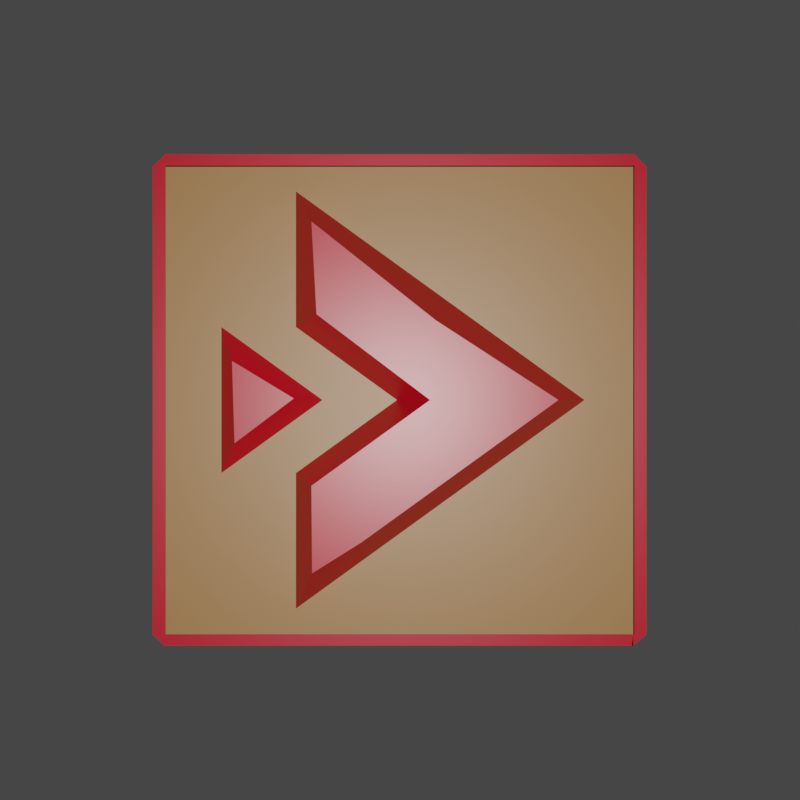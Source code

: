 # Source: incinerate.blend  (saved by Blender 2.91.10; exported with 4.5.12 LTS)
import bpy
from mathutils import Matrix  # noqa: F401  (used for matrix-valued properties, if any)

bpy.ops.wm.read_factory_settings(use_empty=True)
scene = bpy.context.scene
scene.name = 'Scene'

# ---- collections
col_collection = bpy.data.collections.new('Collection'); scene.collection.children.link(col_collection)

# ---- materials (node trees are filled in below, after node groups)
mat_material = bpy.data.materials.new('Material')
mat_material.alpha_threshold = 0.0
mat_material.use_transparent_shadow = False
mat_material.line_color = (0.0, 0.0, 0.0, 1.0)
mat_army = bpy.data.materials.new('Army')
mat_army.use_transparent_shadow = False

# ---- material node trees
mat_material.use_nodes = True; mat_material.node_tree.nodes.clear()
_N = mat_material.node_tree.nodes; _L = mat_material.node_tree.links
n0 = _N.new('ShaderNodeOutputMaterial'); n0.name = 'Material Output'; n0.location = (300, 300)
n1 = _N.new('ShaderNodeBsdfPrincipled'); n1.name = 'Principled BSDF'; n1.location = (10, 300)
n1.distribution = 'GGX'
n1.subsurface_method = 'BURLEY'
n1.inputs[0].default_value = (0.3264, 0.0, 0.007479, 1.0)
n1.inputs[2].default_value = 0.4
n1.inputs[3].default_value = 1.45
n1.inputs[27].default_value = (0.0, 0.0, 0.0, 1.0)
n1.inputs[28].default_value = 1.0
_L.new(n1.outputs[0], n0.inputs[0])
n0.is_active_output = True
mat_army.use_nodes = True; mat_army.node_tree.nodes.clear()
_N = mat_army.node_tree.nodes; _L = mat_army.node_tree.links
n0 = _N.new('ShaderNodeBsdfPrincipled'); n0.name = 'Principled BSDF'; n0.location = (10, 300)
n0.distribution = 'GGX'
n0.subsurface_method = 'BURLEY'
n0.inputs[0].default_value = (0.214, 0.1024, 0.02877, 1.0)
n0.inputs[3].default_value = 1.45
n0.inputs[27].default_value = (0.0, 0.0, 0.0, 1.0)
n0.inputs[28].default_value = 1.0
n1 = _N.new('ShaderNodeOutputMaterial'); n1.name = 'Material Output'; n1.location = (300, 300)
_L.new(n0.outputs[0], n1.inputs[0])
n1.is_active_output = True

# ---- world
world_world = bpy.data.worlds.new('World'); scene.world = world_world
world_world.use_nodes = True; world_world.node_tree.nodes.clear()
_N = world_world.node_tree.nodes; _L = world_world.node_tree.links
n0 = _N.new('ShaderNodeOutputWorld'); n0.name = 'World Output'; n0.location = (300, 300)
n1 = _N.new('ShaderNodeBackground'); n1.name = 'Background'; n1.location = (10, 300)
n1.inputs[0].default_value = (0.05088, 0.05088, 0.05088, 1.0)
_L.new(n1.outputs[0], n0.inputs[0])
n0.is_active_output = True
world_world.color = (0.05088, 0.05088, 0.05088)
world_world.use_sun_shadow = False
world_world.sun_shadow_jitter_overblur = 0.0

# ---- cameras
cam_camera = bpy.data.cameras.new('Camera')
cam_camera.clip_end = 100.0
cam_camera.ortho_scale = 7.314

# ---- lights
light_light = bpy.data.lights.new('Light', 'POINT')
light_light.transmission_factor = 0.0
light_light.energy = 2000.0
light_light.shadow_soft_size = 0.1
light_light.shadow_maximum_resolution = 0.006
light_light.use_absolute_resolution = True

# ---- meshes
me_plane = bpy.data.meshes.new('Plane')
me_plane.from_pydata([(-0.9023, -0.9483, 0.0), (0.9051, -0.9483, 0.0), (-0.8942, 0.951, 0.0), (0.9051, 0.951, 0.0), (-0.9, -0.9484, 0.0), (-0.9, 0.9478, 0.0), (0.905, -0.9484, 0.0), (0.905, 0.9478, 0.0), (-0.9513, -0.9, 0.0), (0.954, -0.9, 0.0), (-0.9, -0.9, 0.0), (0.905, -0.9, 0.0), (0.954, 0.905, 0.0), (-0.9, 0.905, 0.0), (0.905, 0.905, 0.0), (-0.9513, 0.905, 0.0), (-0.9513, 0.0025, 0.0), (-0.9, 0.0025, 0.0), (-0.9, 0.8376, 0.0), (-0.9513, 0.8376, 0.0)], [], [(14, 12, 3, 7), (15, 13, 5, 2), (13, 14, 7, 5), (4, 6, 11, 10), (0, 4, 10, 8), (6, 1, 9, 11), (19, 18, 13, 15), (11, 9, 12, 14), (8, 10, 17, 16), (16, 17, 18, 19)])
_uv = me_plane.uv_layers.new(name='UVMap')
_uv.uv.foreach_set('vector', [0.9525, 0.9525, 1.0, 0.9525, 1.0, 1.0, 0.9525, 1.0, 0.0, 0.9525, 0.05, 0.9525, 0.05, 1.0, 0.0, 1.0, 0.05, 0.9525, 0.9525, 0.9525, 0.9525, 1.0, 0.05, 1.0, 0.05, 0.0, 0.9525, 0.0, 0.9525, 0.05, 0.05, 0.05, 0.0, 0.0, 0.05, 0.0, 0.05, 0.05, 0.0, 0.05, 0.9525, 0.0, 1.0, 0.0, 1.0, 0.05, 0.9525, 0.05, 0.0, 0.9188, 0.05, 0.9188, 0.05, 0.9525, 0.0, 0.9525, 0.9525, 0.05, 1.0, 0.05, 1.0, 0.9525, 0.9525, 0.9525, 0.0, 0.05, 0.05, 0.05, 0.05, 0.5012, 0.0, 0.5012, 0.0, 0.5012, 0.05, 0.5012, 0.05, 0.9188, 0.0, 0.9188])
me_plane.materials.append(mat_material)
me_plane.use_remesh_fix_poles = True
me_plane.use_remesh_preserve_attributes = False
me_plane.use_mirror_vertex_groups = False
me_plane.update()
me_plane_001 = bpy.data.meshes.new('Plane.001')
me_plane_001.from_pydata([(-1.0, -1.0, 0.0), (1.0, -1.0, 0.0), (-1.0, 1.0, 0.0), (1.0, 1.0, 0.0)], [], [(0, 1, 3, 2)])
_uv = me_plane_001.uv_layers.new(name='UVMap')
_uv.uv.foreach_set('vector', [0.0, 0.0, 1.0, 0.0, 1.0, 1.0, 0.0, 1.0])
me_plane_001.materials.append(mat_army)
me_plane_001.use_remesh_fix_poles = True
me_plane_001.use_remesh_preserve_attributes = False
me_plane_001.use_mirror_vertex_groups = False
me_plane_001.update()
me_mesh_010 = bpy.data.meshes.new('Mesh.010')
me_mesh_010.from_pydata([(-9.977, -20.0, 0.0), (17.69, -1.204e-15, 0.0), (-9.977, 20.0, 0.0), (-9.977, 7.0, 0.0), (-9.977, -7.0, 0.0), (-0.2927, -1.191e-16, 0.0), (2.78, 0.0, 4.0), (14.62, 0.0, 4.0), (-8.177, -7.92, 4.0), (-8.117, -16.0, 4.0), (-8.177, 16.48, 4.0), (-7.708, 7.92, 4.0), (-7.432, 1.189e-16, 3.974e-17), (-17.12, 7.0, 7.465e-16), (-17.12, -7.0, 5.505e-16), (-9.992, 0.1467, 2.0), (-15.81, 3.676, 2.0), (-15.57, -4.065, 2.0), (3.28, 7.374, 4.0), (4.598, 9.465, 0.0), (-3.558, -13.14, 4.0), (-3.394, -15.24, 0.0), (2.78, 2.838e-16, -4.0), (14.62, -1.2e-15, -4.0), (-8.177, -7.92, -4.0), (-8.117, -16.0, -4.0), (-8.177, 16.48, -4.0), (-7.708, 7.92, -4.0), (-9.992, 0.1467, -2.0), (-15.81, 3.676, -2.0), (-15.57, -4.065, -2.0), (3.28, 7.374, -4.0), (-3.558, -13.14, -4.0)], [], [(7, 6, 8, 20), (18, 6, 7), (5, 4, 8, 6), (4, 0, 9, 8), (20, 21, 1, 7), (2, 3, 11, 10), (3, 5, 6, 11), (18, 19, 2, 10), (15, 16, 17), (12, 13, 16, 15), (13, 14, 17, 16), (14, 12, 15, 17), (10, 11, 6, 18), (1, 19, 18, 7), (20, 8, 9), (0, 21, 20, 9), (23, 32, 24, 22), (31, 23, 22), (5, 22, 24, 4), (4, 24, 25, 0), (32, 23, 1, 21), (2, 26, 27, 3), (3, 27, 22, 5), (31, 26, 2, 19), (28, 30, 29), (12, 28, 29, 13), (13, 29, 30, 14), (14, 30, 28, 12), (26, 31, 22, 27), (1, 23, 31, 19), (32, 25, 24), (0, 25, 32, 21)])
me_mesh_010.polygons.foreach_set('use_smooth', [True] * 32)
_k = set([(0, 4), (0, 9), (0, 21), (0, 25), (1, 7), (1, 19), (1, 21), (1, 23), (2, 3), (2, 10), (2, 19), (2, 26), (3, 5), (3, 11), (3, 27), (4, 5), (4, 8), (4, 24), (5, 6), (5, 22), (6, 7), (6, 8), (6, 11), (6, 18), (7, 18), (7, 20), (8, 9), (8, 20), (9, 20), (10, 11), (10, 18), (12, 13), (12, 14), (12, 15), (12, 28), (13, 14), (13, 16), (13, 29), (14, 17), (14, 30), (15, 16), (15, 17), (16, 17), (18, 19), (19, 31), (20, 21), (21, 32), (22, 23), (22, 24), (22, 27), (22, 31), (23, 31), (23, 32), (24, 25), (24, 32), (25, 32), (26, 27), (26, 31), (28, 29), (28, 30), (29, 30)])
me_mesh_010.attributes.new('sharp_edge', 'BOOLEAN', 'EDGE').data.foreach_set('value', [ (min(e.vertices), max(e.vertices)) in _k for e in me_mesh_010.edges])
_uv = me_mesh_010.uv_layers.new(name='map1')
_uv.uv.foreach_set('vector', [0.07556, 0.9515, 0.07605, 0.9515, 0.07655, 0.9518, 0.07635, 0.9519, 0.07604, 0.9513, 0.07605, 0.9515, 0.07556, 0.9515, 0.07605, 0.9515, 0.07655, 0.9518, 0.07655, 0.9518, 0.07605, 0.9515, 0.07655, 0.9518, 0.07655, 0.952, 0.07655, 0.952, 0.07655, 0.9518, 0.07635, 0.9519, 0.07631, 0.9519, 0.07556, 0.9515, 0.07556, 0.9515, 0.07655, 0.951, 0.07655, 0.9513, 0.07655, 0.9513, 0.07655, 0.951, 0.07655, 0.9513, 0.07605, 0.9515, 0.07605, 0.9515, 0.07655, 0.9513, 0.07604, 0.9513, 0.07603, 0.9513, 0.07655, 0.951, 0.07655, 0.951, 0.07605, 0.9515, 0.07655, 0.9513, 0.07655, 0.9518, 0.07605, 0.9515, 0.07655, 0.9513, 0.07655, 0.9513, 0.07605, 0.9515, 0.07655, 0.9513, 0.07655, 0.9518, 0.07655, 0.9518, 0.07655, 0.9513, 0.07655, 0.9518, 0.07605, 0.9515, 0.07605, 0.9515, 0.07655, 0.9518, 0.07655, 0.951, 0.07655, 0.9513, 0.07605, 0.9515, 0.07604, 0.9513, 0.07556, 0.9515, 0.07603, 0.9513, 0.07604, 0.9513, 0.07556, 0.9515, 0.07635, 0.9519, 0.07655, 0.9518, 0.07655, 0.952, 0.07655, 0.952, 0.07631, 0.9519, 0.07635, 0.9519, 0.07655, 0.952, 0.07556, 0.9515, 0.07635, 0.9519, 0.07655, 0.9518, 0.07605, 0.9515, 0.07604, 0.9513, 0.07556, 0.9515, 0.07605, 0.9515, 0.07605, 0.9515, 0.07605, 0.9515, 0.07655, 0.9518, 0.07655, 0.9518, 0.07655, 0.9518, 0.07655, 0.9518, 0.07655, 0.952, 0.07655, 0.952, 0.07635, 0.9519, 0.07556, 0.9515, 0.07556, 0.9515, 0.07631, 0.9519, 0.07655, 0.951, 0.07655, 0.951, 0.07655, 0.9513, 0.07655, 0.9513, 0.07655, 0.9513, 0.07655, 0.9513, 0.07605, 0.9515, 0.07605, 0.9515, 0.07604, 0.9513, 0.07655, 0.951, 0.07655, 0.951, 0.07603, 0.9513, 0.07605, 0.9515, 0.07655, 0.9518, 0.07655, 0.9513, 0.07605, 0.9515, 0.07605, 0.9515, 0.07655, 0.9513, 0.07655, 0.9513, 0.07655, 0.9513, 0.07655, 0.9513, 0.07655, 0.9518, 0.07655, 0.9518, 0.07655, 0.9518, 0.07655, 0.9518, 0.07605, 0.9515, 0.07605, 0.9515, 0.07655, 0.951, 0.07604, 0.9513, 0.07605, 0.9515, 0.07655, 0.9513, 0.07556, 0.9515, 0.07556, 0.9515, 0.07604, 0.9513, 0.07603, 0.9513, 0.07635, 0.9519, 0.07655, 0.952, 0.07655, 0.9518, 0.07655, 0.952, 0.07655, 0.952, 0.07635, 0.9519, 0.07631, 0.9519])
me_mesh_010.materials.append(mat_material)
me_mesh_010.use_remesh_fix_poles = True
me_mesh_010.use_remesh_preserve_attributes = False
me_mesh_010.use_mirror_vertex_groups = False
me_mesh_010.update()
me_mesh_010.normals_split_custom_set([tuple(v) for v in zip(*[iter([0.0, 0.0, 1.0, 0.0, 0.0, 1.0, 0.0, 0.0, 1.0, 0.0, 0.0, 1.0, 0.0, 0.0, 1.0, 0.0, 0.0, 1.0, 0.0, 0.0, 1.0, -0.5342, 0.7391, 0.4104, -0.5342, 0.7391, 0.4104, -0.5342, 0.7391, 0.4104, -0.5342, 0.7391, 0.4104, -0.909, -0.002564, 0.4168, -0.909, -0.002564, 0.4168, -0.909, -0.002564, 0.4168, -0.909, -0.002564, 0.4168, 0.5342, -0.7391, 0.4104, 0.5342, -0.7391, 0.4104, 0.5342, -0.7391, 0.4104, 0.5342, -0.7391, 0.4104, -0.8937, -0.01943, 0.4482, -0.8937, -0.01943, 0.4482, -0.8937, -0.01943, 0.4482, -0.8937, -0.01943, 0.4482, -0.5341, -0.7221, 0.4396, -0.5341, -0.7221, 0.4396, -0.5341, -0.7221, 0.4396, -0.5341, -0.7221, 0.4396, 0.5335, 0.7071, 0.464, 0.5335, 0.7071, 0.464, 0.5335, 0.7071, 0.464, 0.5335, 0.7071, 0.464, 0.0, 0.0, 1.0, 0.0, 0.0, 1.0, 0.0, 0.0, 1.0, 0.4316, 0.6354, 0.6403, 0.4316, 0.6354, 0.6403, 0.4316, 0.6354, 0.6403, 0.4316, 0.6354, 0.6403, -0.8144, -0.009151, 0.5802, -0.8144, -0.009151, 0.5802, -0.8144, -0.009151, 0.5802, -0.8144, -0.009151, 0.5802, 0.469, -0.6383, 0.6104, 0.469, -0.6383, 0.6104, 0.469, -0.6383, 0.6104, 0.469, -0.6383, 0.6104, 0.0, 0.0, 1.0, 0.0, 0.0, 1.0, 0.0, 0.0, 1.0, 0.0, 0.0, 1.0, 0.5021, 0.7285, 0.466, 0.5021, 0.7285, 0.466, 0.5021, 0.7285, 0.466, 0.5021, 0.7285, 0.466, 0.0, 0.0, 1.0, 0.0, 0.0, 1.0, 0.0, 0.0, 1.0, 0.5027, -0.7353, 0.4545, 0.5027, -0.7353, 0.4545, 0.5027, -0.7353, 0.4545, 0.5027, -0.7353, 0.4545, 0.0, 0.0, -1.0, 0.0, 0.0, -1.0, 0.0, 0.0, -1.0, 0.0, 0.0, -1.0, 1.36e-16, 0.0, -1.0, 1.36e-16, 0.0, -1.0, 1.36e-16, 0.0, -1.0, -0.5342, 0.7391, -0.4104, -0.5342, 0.7391, -0.4104, -0.5342, 0.7391, -0.4104, -0.5342, 0.7391, -0.4104, -0.909, -0.002564, -0.4168, -0.909, -0.002564, -0.4168, -0.909, -0.002564, -0.4168, -0.909, -0.002564, -0.4168, 0.5342, -0.7391, -0.4104, 0.5342, -0.7391, -0.4104, 0.5342, -0.7391, -0.4104, 0.5342, -0.7391, -0.4104, -0.8937, -0.01943, -0.4482, -0.8937, -0.01943, -0.4482, -0.8937, -0.01943, -0.4482, -0.8937, -0.01943, -0.4482, -0.5341, -0.7221, -0.4396, -0.5341, -0.7221, -0.4396, -0.5341, -0.7221, -0.4396, -0.5341, -0.7221, -0.4396, 0.5335, 0.7071, -0.464, 0.5335, 0.7071, -0.464, 0.5335, 0.7071, -0.464, 0.5335, 0.7071, -0.464, 0.0, 0.0, -1.0, 0.0, 0.0, -1.0, 0.0, 0.0, -1.0, 0.4316, 0.6354, -0.6403, 0.4316, 0.6354, -0.6403, 0.4316, 0.6354, -0.6403, 0.4316, 0.6354, -0.6403, -0.8144, -0.009151, -0.5802, -0.8144, -0.009151, -0.5802, -0.8144, -0.009151, -0.5802, -0.8144, -0.009151, -0.5802, 0.469, -0.6383, -0.6104, 0.469, -0.6383, -0.6104, 0.469, -0.6383, -0.6104, 0.469, -0.6383, -0.6104, 0.0, 0.0, -1.0, 0.0, 0.0, -1.0, 0.0, 0.0, -1.0, 0.0, 0.0, -1.0, 0.5021, 0.7285, -0.466, 0.5021, 0.7285, -0.466, 0.5021, 0.7285, -0.466, 0.5021, 0.7285, -0.466, 0.0, 0.0, -1.0, 0.0, 0.0, -1.0, 0.0, 0.0, -1.0, 0.5027, -0.7353, -0.4545, 0.5027, -0.7353, -0.4545, 0.5027, -0.7353, -0.4545, 0.5027, -0.7353, -0.4545])] * 3)])

# ---- objects
ob_light = bpy.data.objects.new('Light', light_light)
ob_camera = bpy.data.objects.new('Camera', cam_camera)
ob_plane = bpy.data.objects.new('Plane', me_plane)
ob_plane_001 = bpy.data.objects.new('Plane.001', me_plane_001)
ob_sm_icon_arrow_01 = bpy.data.objects.new('SM_Icon_Arrow_01', me_mesh_010)

# ---- transforms, parenting, visibility, modifiers, constraints
ob_light.location = (0.06367, -0.01579, 5.904)
ob_light.rotation_euler = (0.6503, 0.05522, 1.866)
ob_light.lock_rotations_4d = False
ob_light.empty_display_type = 'ARROWS'
ob_light.color = (0.0, 0.0, 0.0, 0.0)
ob_light.lineart.crease_threshold = 0.0
ob_camera.location = (0.0, 0.0, 7.228)
ob_camera.lock_rotations_4d = False
ob_camera.empty_display_type = 'ARROWS'
ob_camera.color = (0.0, 0.0, 0.0, 0.0)
ob_camera.display_type = 'WIRE'
ob_camera.lineart.crease_threshold = 0.0
ob_plane.location = (0.0, 0.0, 0.0)
ob_plane.scale = (-1.686, -1.686, 1.0)
ob_plane.lineart.crease_threshold = 0.0
ob_plane_001.location = (0.0, 0.0, 0.0)
ob_plane_001.scale = (1.524, 1.524, 1.524)
ob_plane_001.lineart.crease_threshold = 0.0
ob_sm_icon_arrow_01.location = (0.0, 0.0, 0.0)
ob_sm_icon_arrow_01.rotation_euler = (1.192e-07, -0.0, 0.0)
ob_sm_icon_arrow_01.scale = (0.06784, 0.06784, 0.06784)
ob_sm_icon_arrow_01.color = (0.8, 0.8, 0.8, 1.0)
ob_sm_icon_arrow_01.lineart.crease_threshold = 0.0

# ---- collection membership
col_collection.objects.link(ob_light)
col_collection.objects.link(ob_camera)
col_collection.objects.link(ob_plane)
col_collection.objects.link(ob_plane_001)
col_collection.objects.link(ob_sm_icon_arrow_01)

# ---- scene / render settings (as saved in the file)
scene.camera = ob_camera
scene.frame_start = 1; scene.frame_end = 250; scene.frame_set(1)
scene.render.engine = 'BLENDER_EEVEE_NEXT'
scene.render.image_settings.color_depth = '16'
scene.render.resolution_x = 256
scene.render.resolution_y = 256
scene.cycles.use_denoising = False
scene.cycles.samples = 128
scene.cycles.sampling_pattern = 'TABULATED_SOBOL'
scene.cycles.use_adaptive_sampling = False
scene.cycles.use_light_tree = False
scene.view_settings.view_transform = 'Filmic'
bpy.context.view_layer.update()
